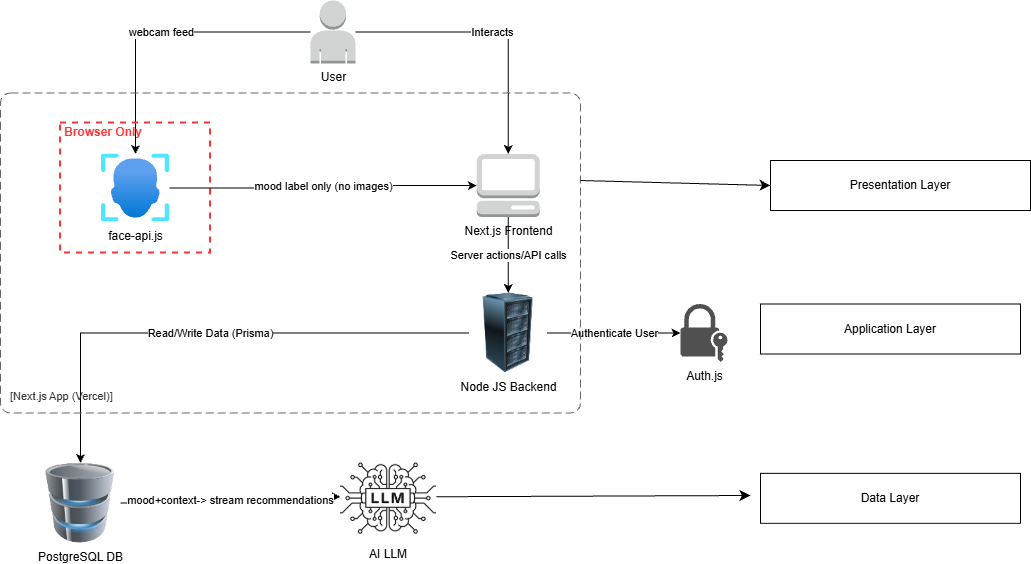

The diagram above was exported from draw.io. Its source (the exported page's mxGraphModel, read from the mxfile embedded in the PNG):
<mxGraphModel dx="2096" dy="594" grid="1" gridSize="10" guides="1" tooltips="1" connect="1" arrows="1" fold="1" page="1" pageScale="1" pageWidth="827" pageHeight="1169" math="0" shadow="0">
  <root>
    <mxCell id="0" />
    <mxCell id="1" parent="0" />
    <mxCell id="Y-5HcYKv0wclMj1SaRe0-12" edge="1" parent="1" source="Y-5HcYKv0wclMj1SaRe0-3" style="edgeStyle=orthogonalEdgeStyle;rounded=0;orthogonalLoop=1;jettySize=auto;html=1;" target="Y-5HcYKv0wclMj1SaRe0-4" value="Server actions/API calls">
      <mxGeometry relative="1" as="geometry" />
    </mxCell>
    <mxCell id="Y-5HcYKv0wclMj1SaRe0-3" parent="1" style="outlineConnect=0;dashed=0;verticalLabelPosition=bottom;verticalAlign=top;align=center;html=1;shape=mxgraph.aws3.management_console;fillColor=#D2D3D3;gradientColor=none;" value="Next.js Frontend" vertex="1">
      <mxGeometry height="63" width="63" x="206.25" y="343.5" as="geometry" />
    </mxCell>
    <mxCell id="Y-5HcYKv0wclMj1SaRe0-13" edge="1" parent="1" source="Y-5HcYKv0wclMj1SaRe0-4" style="edgeStyle=orthogonalEdgeStyle;rounded=0;orthogonalLoop=1;jettySize=auto;html=1;" target="Y-5HcYKv0wclMj1SaRe0-6" value="Authenticate User">
      <mxGeometry relative="1" as="geometry" />
    </mxCell>
    <mxCell id="Y-5HcYKv0wclMj1SaRe0-15" edge="1" parent="1" source="Y-5HcYKv0wclMj1SaRe0-4" style="edgeStyle=orthogonalEdgeStyle;rounded=0;orthogonalLoop=1;jettySize=auto;html=1;" target="Y-5HcYKv0wclMj1SaRe0-7" value="Read/Write Data (Prisma)">
      <mxGeometry relative="1" as="geometry" />
    </mxCell>
    <mxCell id="Y-5HcYKv0wclMj1SaRe0-4" parent="1" style="image;html=1;image=img/lib/clip_art/computers/Server_Rack_128x128.png" value="Node JS Backend" vertex="1">
      <mxGeometry height="80" width="78.5" x="198.5" y="482.5" as="geometry" />
    </mxCell>
    <mxCell id="Y-5HcYKv0wclMj1SaRe0-11" edge="1" parent="1" source="Y-5HcYKv0wclMj1SaRe0-5" style="edgeStyle=orthogonalEdgeStyle;rounded=0;orthogonalLoop=1;jettySize=auto;html=1;" target="Y-5HcYKv0wclMj1SaRe0-3" value="Interacts">
      <mxGeometry relative="1" as="geometry" />
    </mxCell>
    <mxCell id="Y-5HcYKv0wclMj1SaRe0-20" edge="1" parent="1" source="Y-5HcYKv0wclMj1SaRe0-5" style="edgeStyle=orthogonalEdgeStyle;rounded=0;orthogonalLoop=1;jettySize=auto;html=1;" target="Y-5HcYKv0wclMj1SaRe0-9" value="webcam feed">
      <mxGeometry relative="1" as="geometry" />
    </mxCell>
    <mxCell id="Y-5HcYKv0wclMj1SaRe0-5" parent="1" style="outlineConnect=0;dashed=0;verticalLabelPosition=bottom;verticalAlign=top;align=center;html=1;shape=mxgraph.aws3.user;fillColor=#D2D3D3;gradientColor=none;" value="User" vertex="1">
      <mxGeometry height="63" width="45" x="40" y="190" as="geometry" />
    </mxCell>
    <mxCell id="Y-5HcYKv0wclMj1SaRe0-6" parent="1" style="sketch=0;pointerEvents=1;shadow=0;dashed=0;html=1;strokeColor=none;fillColor=#505050;labelPosition=center;verticalLabelPosition=bottom;verticalAlign=top;outlineConnect=0;align=center;shape=mxgraph.office.security.lock_with_key_security;" value="Auth.js" vertex="1">
      <mxGeometry height="58" width="47" x="410" y="493.5" as="geometry" />
    </mxCell>
    <mxCell id="Y-5HcYKv0wclMj1SaRe0-22" edge="1" parent="1" source="Y-5HcYKv0wclMj1SaRe0-7" style="edgeStyle=orthogonalEdgeStyle;rounded=0;orthogonalLoop=1;jettySize=auto;html=1;entryX=0;entryY=0.5;entryDx=0;entryDy=0;" target="3HSJIRfMSqsxRvj_zrb7-1" value="mood+context-&amp;gt; stream recommendations">
      <mxGeometry relative="1" as="geometry">
        <mxPoint x="70" y="687.8" as="targetPoint" />
      </mxGeometry>
    </mxCell>
    <mxCell id="Y-5HcYKv0wclMj1SaRe0-7" parent="1" style="image;html=1;image=img/lib/clip_art/computers/Database_128x128.png" value="PostgreSQL DB" vertex="1">
      <mxGeometry height="80" width="80" x="-230" y="652.5" as="geometry" />
    </mxCell>
    <mxCell id="Y-5HcYKv0wclMj1SaRe0-18" edge="1" parent="1" source="Y-5HcYKv0wclMj1SaRe0-9" style="edgeStyle=orthogonalEdgeStyle;rounded=0;orthogonalLoop=1;jettySize=auto;html=1;" target="Y-5HcYKv0wclMj1SaRe0-3" value="mood label only (no images)">
      <mxGeometry relative="1" as="geometry" />
    </mxCell>
    <mxCell id="Y-5HcYKv0wclMj1SaRe0-9" parent="1" style="image;aspect=fixed;html=1;points=[];align=center;fontSize=12;image=img/lib/azure2/ai_machine_learning/Face_APIs.svg;" value="face-api.js" vertex="1">
      <mxGeometry height="68" width="68" x="-169" y="343.5" as="geometry" />
    </mxCell>
    <mxCell id="Y-5HcYKv0wclMj1SaRe0-21" parent="1" style="html=1;fontColor=#FF3333;fontStyle=1;align=left;verticalAlign=top;spacing=0;labelBorderColor=none;fillColor=none;dashed=1;strokeWidth=2;strokeColor=#FF3333;spacingLeft=4;spacingTop=-3;" value="Browser Only" vertex="1">
      <mxGeometry height="130" width="150" x="-210" y="312.5" as="geometry" />
    </mxCell>
    <object placeholders="1" c4Name="" c4Type="ContainerScopeBoundary" c4Application="Next.js App (Vercel)" label="&lt;font style=&quot;font-size: 30px&quot;&gt;&lt;b&gt;&lt;div style=&quot;text-align: left&quot;&gt;%c4Name%&lt;/div&gt;&lt;/b&gt;&lt;/font&gt;&lt;div style=&quot;text-align: left&quot;&gt;[%c4Application%]&lt;/div&gt;" id="Y-5HcYKv0wclMj1SaRe0-24">
      <mxCell parent="1" style="rounded=1;fontSize=11;whiteSpace=wrap;html=1;dashed=1;arcSize=20;fillColor=none;strokeColor=#666666;fontColor=#333333;labelBackgroundColor=none;align=left;verticalAlign=bottom;labelBorderColor=none;spacingTop=0;spacing=10;dashPattern=8 4;metaEdit=1;rotatable=0;perimeter=rectanglePerimeter;noLabel=0;labelPadding=0;allowArrows=0;connectable=0;expand=0;recursiveResize=0;editable=1;pointerEvents=0;absoluteArcSize=1;points=[[0.25,0,0],[0.5,0,0],[0.75,0,0],[1,0.25,0],[1,0.5,0],[1,0.75,0],[0.75,1,0],[0.5,1,0],[0.25,1,0],[0,0.75,0],[0,0.5,0],[0,0.25,0]];" vertex="1">
        <mxGeometry height="320" width="580" x="-270" y="282.5" as="geometry" />
      </mxCell>
    </object>
    <mxCell id="RzteTmMoNzHcJY0sTncH-3" parent="1" style="rounded=0;whiteSpace=wrap;html=1;" value="Presentation Layer" vertex="1">
      <mxGeometry height="50" width="260" x="500" y="350" as="geometry" />
    </mxCell>
    <mxCell id="RzteTmMoNzHcJY0sTncH-4" parent="1" style="rounded=0;whiteSpace=wrap;html=1;" value="Application Layer" vertex="1">
      <mxGeometry height="50" width="260" x="490" y="493.5" as="geometry" />
    </mxCell>
    <mxCell id="RzteTmMoNzHcJY0sTncH-6" parent="1" style="rounded=0;whiteSpace=wrap;html=1;" value="Data Layer" vertex="1">
      <mxGeometry height="50" width="260" x="490" y="662.8399999999999" as="geometry" />
    </mxCell>
    <mxCell id="RzteTmMoNzHcJY0sTncH-7" edge="1" parent="1" style="endArrow=classic;html=1;rounded=0;fontSize=12;startSize=8;endSize=8;curved=1;entryX=0;entryY=0.5;entryDx=0;entryDy=0;" target="RzteTmMoNzHcJY0sTncH-3" value="">
      <mxGeometry height="50" relative="1" width="50" as="geometry">
        <mxPoint x="310" y="370" as="sourcePoint" />
        <mxPoint x="560" y="280" as="targetPoint" />
      </mxGeometry>
    </mxCell>
    <mxCell id="RzteTmMoNzHcJY0sTncH-8" edge="1" parent="1" source="3HSJIRfMSqsxRvj_zrb7-1" style="endArrow=classic;html=1;rounded=0;fontSize=12;startSize=8;endSize=8;curved=1;exitX=1;exitY=0.5;exitDx=0;exitDy=0;" value="">
      <mxGeometry height="50" relative="1" width="50" as="geometry">
        <mxPoint x="150" y="687.5329729729731" as="sourcePoint" />
        <mxPoint x="480" y="685" as="targetPoint" />
      </mxGeometry>
    </mxCell>
    <mxCell id="3HSJIRfMSqsxRvj_zrb7-1" parent="1" style="shape=image;verticalLabelPosition=bottom;labelBackgroundColor=default;verticalAlign=top;aspect=fixed;imageAspect=0;image=data:image/png,(base64 omitted: 11480 chars);clipPath=inset(5.67% 15.06% 9.28% 15.06%);" value="AI LLM" vertex="1">
      <mxGeometry height="87.5" width="95.99" x="70" y="642.5" as="geometry" />
    </mxCell>
  </root>
</mxGraphModel>